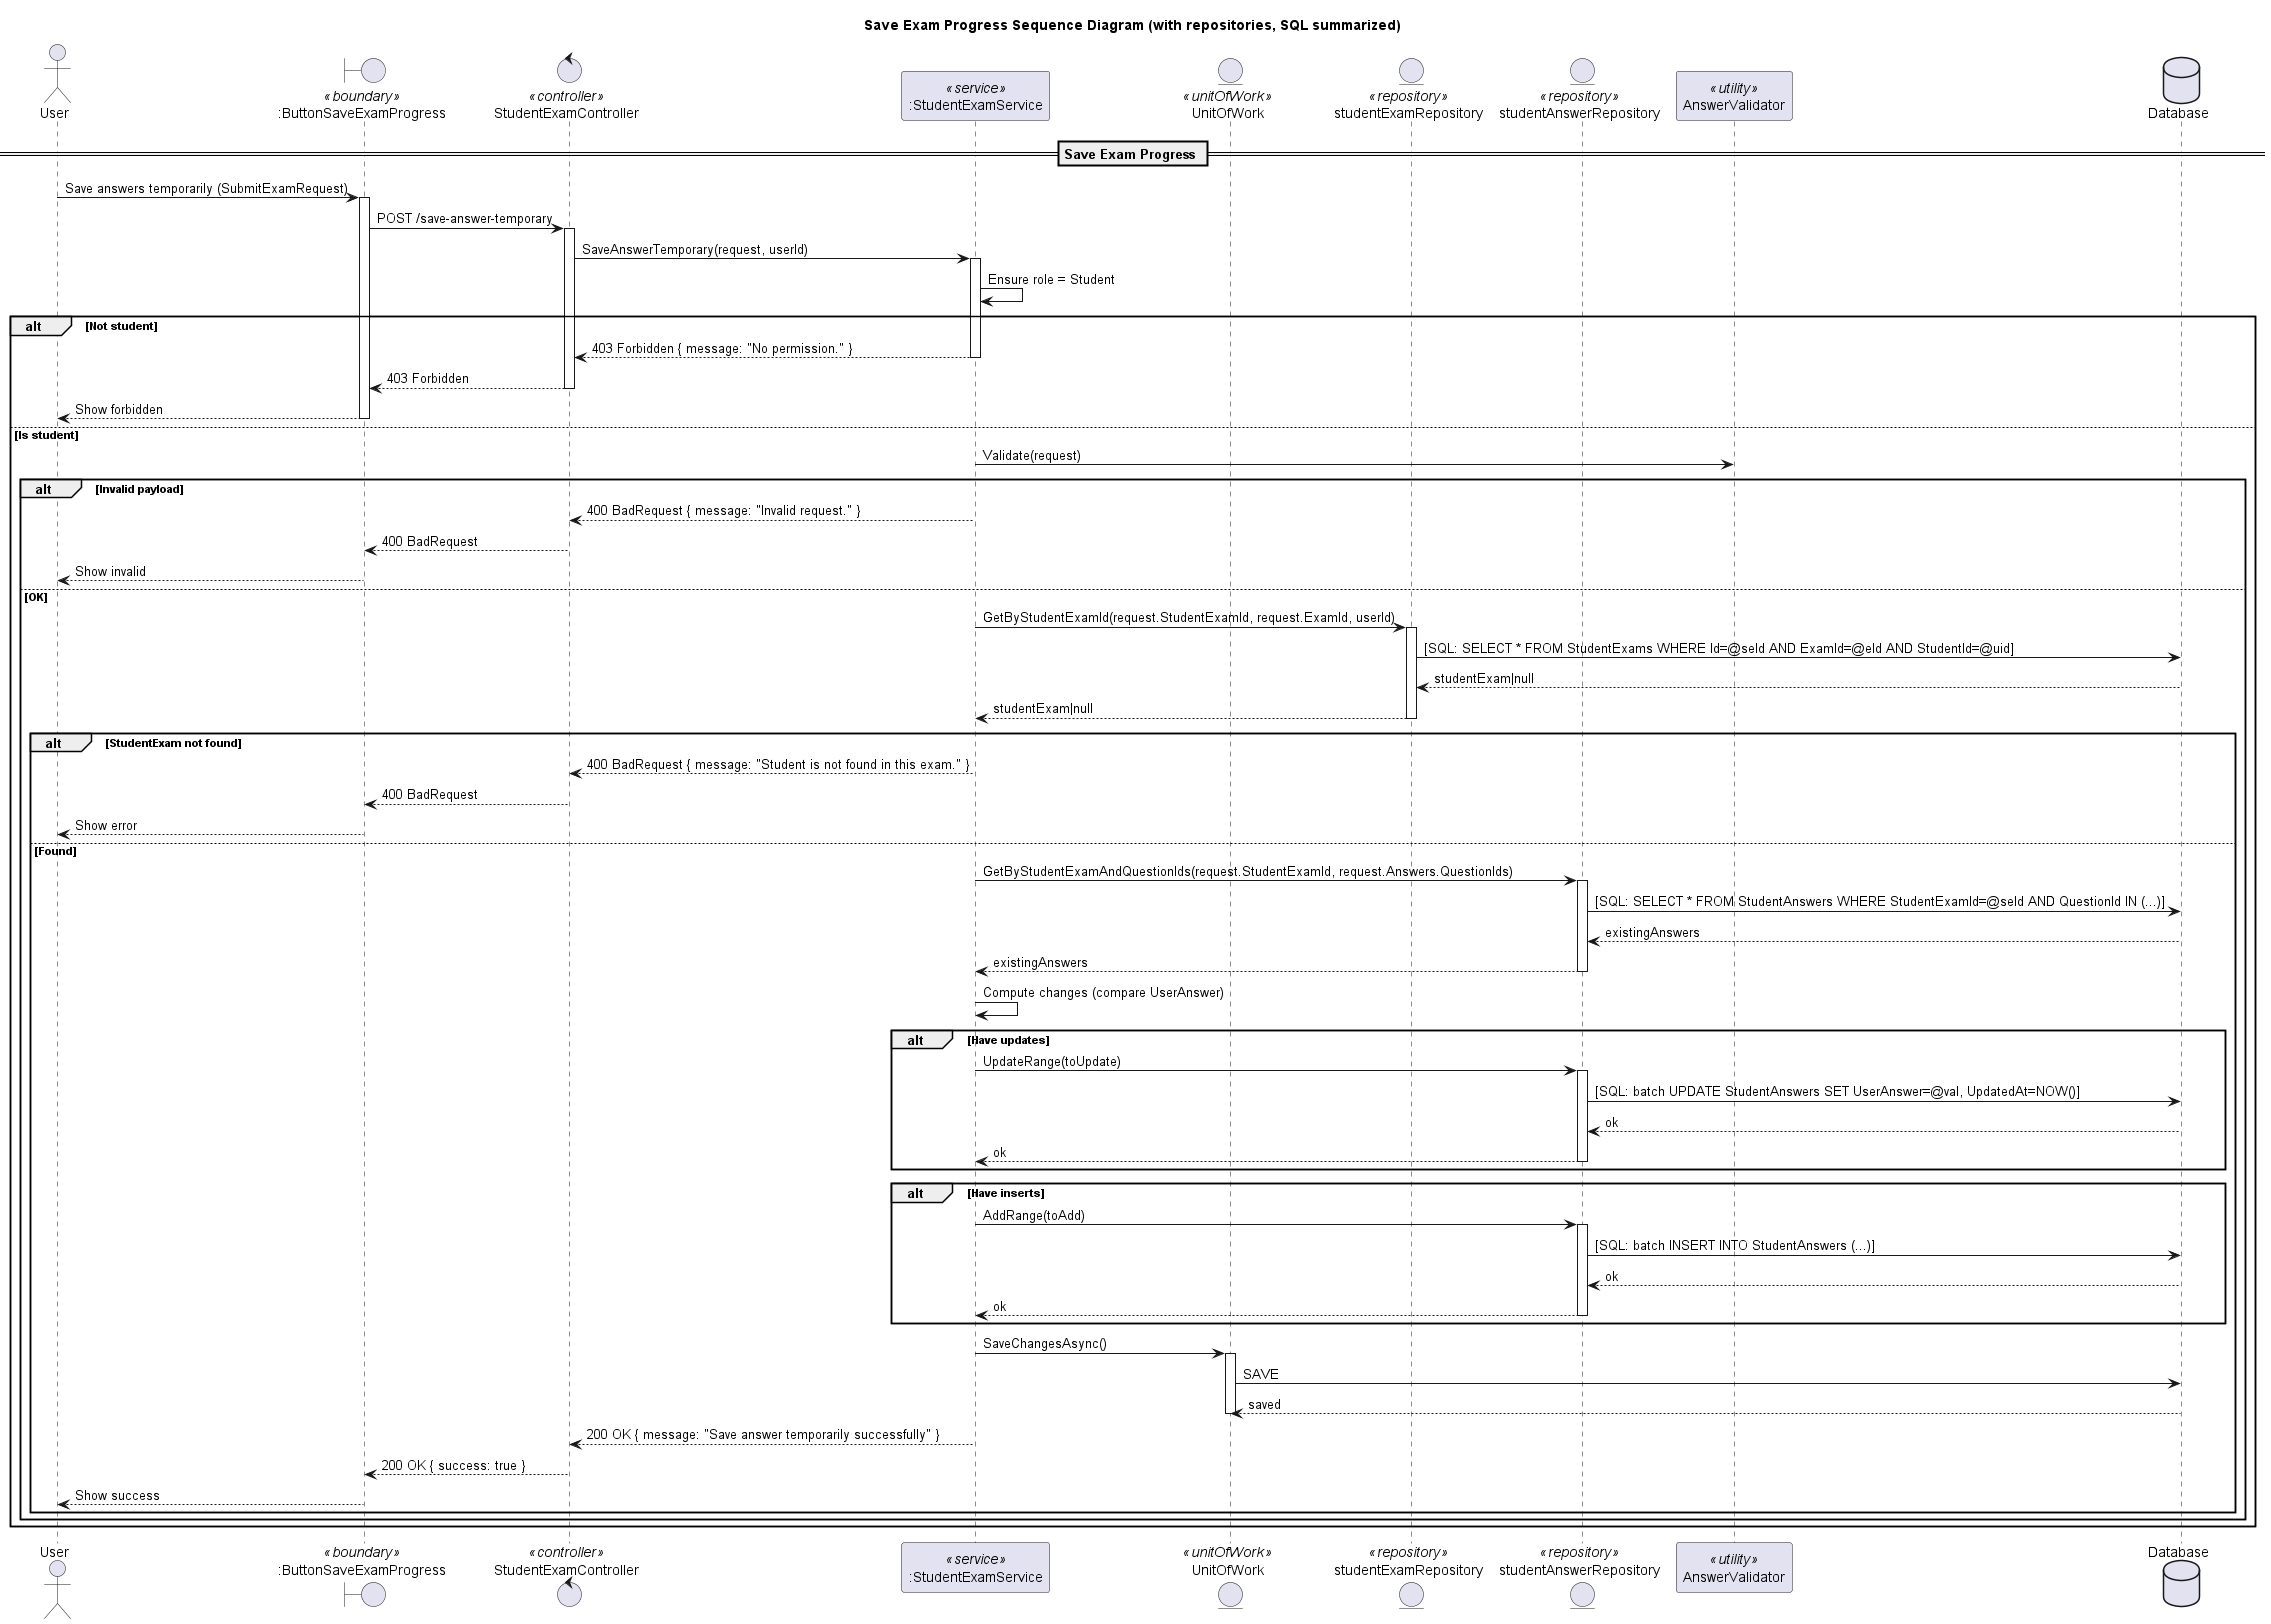

The diagram above was rendered by PlantUML. Its source (embedded in the PNG):
@startuml
title Save Exam Progress Sequence Diagram (with repositories, SQL summarized)

actor "User" as Client
boundary ":ButtonSaveExamProgress" as UI <<boundary>>
control "StudentExamController" as Controller <<controller>>
participant ":StudentExamService" as Service <<service>>
entity "UnitOfWork" as UoW <<unitOfWork>>

entity "studentExamRepository" as StuExamRepo <<repository>>
entity "studentAnswerRepository" as AnswerRepo <<repository>>
participant "AnswerValidator" as Validator <<utility>>

database "Database" as DB

== Save Exam Progress ==

Client -> UI: Save answers temporarily (SubmitExamRequest)
activate UI
UI -> Controller: POST /save-answer-temporary
activate Controller
Controller -> Service: SaveAnswerTemporary(request, userId)
activate Service

'--- Role check (should be Student) ---
Service -> Service: Ensure role = Student
alt Not student
  Service --> Controller: 403 Forbidden { message: "No permission." }
  deactivate Service
  Controller --> UI: 403 Forbidden
  deactivate Controller
  UI --> Client: Show forbidden
  deactivate UI
else Is student
  '--- Validate basic payload (non-empty answers etc.) ---
  Service -> Validator: Validate(request)
  alt Invalid payload
    Service --> Controller: 400 BadRequest { message: "Invalid request." }
    deactivate Service
    Controller --> UI: 400 BadRequest
    deactivate Controller
    UI --> Client: Show invalid
    deactivate UI
  else OK
    '--- Load StudentExam (must belong to user) ---
    Service -> StuExamRepo: GetByStudentExamId(request.StudentExamId, request.ExamId, userId)
    activate StuExamRepo
    StuExamRepo -> DB: [SQL: SELECT * FROM StudentExams WHERE Id=@seId AND ExamId=@eId AND StudentId=@uid]
    DB --> StuExamRepo: studentExam|null
    StuExamRepo --> Service: studentExam|null
    deactivate StuExamRepo

    alt StudentExam not found
      Service --> Controller: 400 BadRequest { message: "Student is not found in this exam." }
      deactivate Service
      Controller --> UI: 400 BadRequest
      deactivate Controller
      UI --> Client: Show error
      deactivate UI
    else Found
      '--- Fetch existing answers for the provided question ids ---
      Service -> AnswerRepo: GetByStudentExamAndQuestionIds(request.StudentExamId, request.Answers.QuestionIds)
      activate AnswerRepo
      AnswerRepo -> DB: [SQL: SELECT * FROM StudentAnswers WHERE StudentExamId=@seId AND QuestionId IN (...)]
      DB --> AnswerRepo: existingAnswers
      AnswerRepo --> Service: existingAnswers
      deactivate AnswerRepo

      '--- Diff -> toUpdate / toAdd (skip unchanged) ---
      Service -> Service: Compute changes (compare UserAnswer)

      alt Have updates
        Service -> AnswerRepo: UpdateRange(toUpdate)
        activate AnswerRepo
        AnswerRepo -> DB: [SQL: batch UPDATE StudentAnswers SET UserAnswer=@val, UpdatedAt=NOW()]
        DB --> AnswerRepo: ok
        AnswerRepo --> Service: ok
        deactivate AnswerRepo
      end alt

      alt Have inserts
        Service -> AnswerRepo: AddRange(toAdd)
        activate AnswerRepo
        AnswerRepo -> DB: [SQL: batch INSERT INTO StudentAnswers (...)]
        DB --> AnswerRepo: ok
        AnswerRepo --> Service: ok
        deactivate AnswerRepo
      end alt

      '--- Persist ---
      Service -> UoW: SaveChangesAsync()
      activate UoW
      UoW -> DB: SAVE
      DB --> UoW: saved
      deactivate UoW

      Service --> Controller: 200 OK { message: "Save answer temporarily successfully" }
      deactivate Service
      Controller --> UI: 200 OK { success: true }
      deactivate Controller
      UI --> Client: Show success
      deactivate UI
    end alt
  end alt
end alt
@enduml